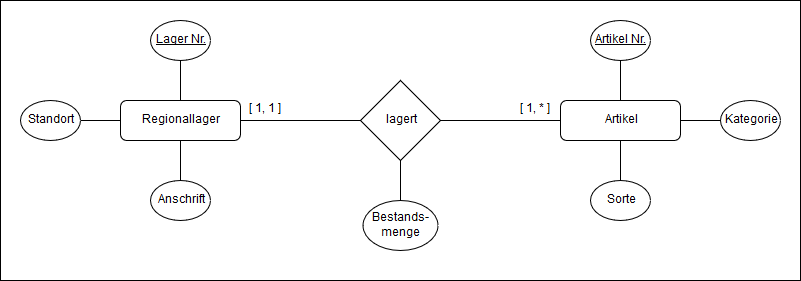

The diagram above was exported from draw.io. Its source (the exported page's mxGraphModel, read from the mxfile embedded in the PNG):
<mxGraphModel dx="786" dy="695" grid="1" gridSize="10" guides="1" tooltips="1" connect="1" arrows="1" fold="1" page="1" pageScale="1" pageWidth="827" pageHeight="1169" background="#ffffff" math="0" shadow="0">
  <root>
    <mxCell id="0" />
    <mxCell id="1" parent="0" />
    <mxCell id="53" value="" style="rounded=0;whiteSpace=wrap;html=1;align=center;fillColor=none;" parent="1" vertex="1">
      <mxGeometry y="200" width="800" height="280" as="geometry" />
    </mxCell>
    <mxCell id="18" value="" style="edgeStyle=none;rounded=0;html=1;endArrow=none;endFill=0;jettySize=auto;orthogonalLoop=1;" parent="1" source="2" target="12" edge="1">
      <mxGeometry relative="1" as="geometry" />
    </mxCell>
    <mxCell id="27" value="" style="edgeStyle=none;rounded=0;html=1;endArrow=none;endFill=0;jettySize=auto;orthogonalLoop=1;" parent="1" source="2" target="9" edge="1">
      <mxGeometry relative="1" as="geometry" />
    </mxCell>
    <mxCell id="2" value="Regionallager" style="rounded=1;whiteSpace=wrap;html=1;" parent="1" vertex="1">
      <mxGeometry x="120" y="300" width="120" height="40" as="geometry" />
    </mxCell>
    <mxCell id="4" style="edgeStyle=orthogonalEdgeStyle;rounded=0;html=1;exitX=0;exitY=0.5;entryX=1;entryY=0.5;jettySize=auto;orthogonalLoop=1;endArrow=none;endFill=0;" parent="1" source="3" target="2" edge="1">
      <mxGeometry relative="1" as="geometry" />
    </mxCell>
    <mxCell id="29" value="" style="edgeStyle=none;rounded=0;html=1;endArrow=none;endFill=0;jettySize=auto;orthogonalLoop=1;" parent="1" source="3" target="28" edge="1">
      <mxGeometry relative="1" as="geometry" />
    </mxCell>
    <mxCell id="3" value="lagert" style="rhombus;whiteSpace=wrap;html=1;" parent="1" vertex="1">
      <mxGeometry x="360" y="280" width="80" height="80" as="geometry" />
    </mxCell>
    <mxCell id="7" value="" style="edgeStyle=orthogonalEdgeStyle;rounded=0;html=1;endArrow=none;endFill=0;jettySize=auto;orthogonalLoop=1;entryX=1;entryY=0.5;" parent="1" source="5" target="3" edge="1">
      <mxGeometry relative="1" as="geometry">
        <mxPoint x="480" y="320" as="targetPoint" />
      </mxGeometry>
    </mxCell>
    <mxCell id="22" value="" style="edgeStyle=none;rounded=0;html=1;endArrow=none;endFill=0;jettySize=auto;orthogonalLoop=1;" parent="1" source="5" target="19" edge="1">
      <mxGeometry relative="1" as="geometry" />
    </mxCell>
    <mxCell id="23" value="" style="edgeStyle=none;rounded=0;html=1;endArrow=none;endFill=0;jettySize=auto;orthogonalLoop=1;" parent="1" source="5" target="20" edge="1">
      <mxGeometry relative="1" as="geometry" />
    </mxCell>
    <mxCell id="24" value="" style="edgeStyle=none;rounded=0;html=1;endArrow=none;endFill=0;jettySize=auto;orthogonalLoop=1;" parent="1" source="5" target="21" edge="1">
      <mxGeometry relative="1" as="geometry" />
    </mxCell>
    <mxCell id="5" value="&lt;div&gt;Artikel&lt;/div&gt;" style="rounded=1;whiteSpace=wrap;html=1;" parent="1" vertex="1">
      <mxGeometry x="560" y="300" width="120" height="40" as="geometry" />
    </mxCell>
    <mxCell id="16" value="" style="edgeStyle=none;rounded=0;html=1;endArrow=none;endFill=0;jettySize=auto;orthogonalLoop=1;" parent="1" source="8" target="2" edge="1">
      <mxGeometry relative="1" as="geometry" />
    </mxCell>
    <mxCell id="8" value="&lt;div&gt;Standort&lt;/div&gt;" style="ellipse;whiteSpace=wrap;html=1;" parent="1" vertex="1">
      <mxGeometry x="20" y="300" width="60" height="40" as="geometry" />
    </mxCell>
    <mxCell id="9" value="Anschrift" style="ellipse;whiteSpace=wrap;html=1;" parent="1" vertex="1">
      <mxGeometry x="150" y="380" width="60" height="40" as="geometry" />
    </mxCell>
    <mxCell id="12" value="&lt;u&gt;Lager Nr.&lt;/u&gt;" style="ellipse;whiteSpace=wrap;html=1;" parent="1" vertex="1">
      <mxGeometry x="150" y="220" width="60" height="40" as="geometry" />
    </mxCell>
    <mxCell id="19" value="&lt;u&gt;Artikel Nr.&lt;br&gt;&lt;/u&gt;" style="ellipse;whiteSpace=wrap;html=1;" parent="1" vertex="1">
      <mxGeometry x="590" y="220" width="60" height="40" as="geometry" />
    </mxCell>
    <mxCell id="20" value="Kategorie" style="ellipse;whiteSpace=wrap;html=1;" parent="1" vertex="1">
      <mxGeometry x="720" y="300" width="60" height="40" as="geometry" />
    </mxCell>
    <mxCell id="21" value="Sorte" style="ellipse;whiteSpace=wrap;html=1;" parent="1" vertex="1">
      <mxGeometry x="590" y="380" width="60" height="40" as="geometry" />
    </mxCell>
    <mxCell id="28" value="Bestands-menge" style="ellipse;whiteSpace=wrap;html=1;" parent="1" vertex="1">
      <mxGeometry x="362.5" y="400" width="75" height="50" as="geometry" />
    </mxCell>
    <mxCell id="30" value="[ 1,&lt;span style=&quot;background-color: rgb(255 , 255 , 255)&quot;&gt; 1 &lt;/span&gt;]" style="text;html=1;resizable=0;points=[];autosize=1;align=center;verticalAlign=top;spacingTop=-4;" parent="1" vertex="1">
      <mxGeometry x="240" y="300" width="50" height="20" as="geometry" />
    </mxCell>
    <mxCell id="31" value="[ 1, * ]" style="text;html=1;resizable=0;points=[];autosize=1;align=center;verticalAlign=top;spacingTop=-4;" parent="1" vertex="1">
      <mxGeometry x="510" y="300" width="50" height="20" as="geometry" />
    </mxCell>
  </root>
</mxGraphModel>